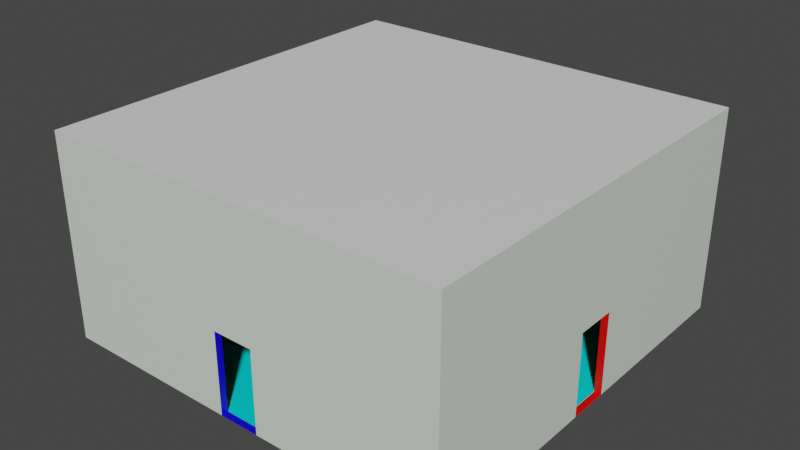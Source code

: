 # Source: dungeon_room.blend  (saved by Blender 3.0.42; exported with 4.5.12 LTS)
import bpy
from mathutils import Matrix  # noqa: F401  (used for matrix-valued properties, if any)

bpy.ops.wm.read_factory_settings(use_empty=True)
scene = bpy.context.scene
scene.name = 'Scene'

# ---- collections
col_collection = bpy.data.collections.new('Collection'); scene.collection.children.link(col_collection)

# ---- materials (node trees are filled in below, after node groups)
mat_inside_roof = bpy.data.materials.new('inside_roof')
mat_inside_roof.alpha_threshold = 0.0
mat_inside_roof.use_transparent_shadow = False
mat_inside_roof.line_color = (0.0, 0.0, 0.0, 1.0)
mat_outside_walls = bpy.data.materials.new('outside_walls')
mat_outside_walls.use_transparent_shadow = False
mat_roof = bpy.data.materials.new('roof')
mat_roof.use_transparent_shadow = False
mat_inside_walls = bpy.data.materials.new('inside_walls')
mat_inside_walls.use_transparent_shadow = False
mat_inside_floor = bpy.data.materials.new('inside_floor')
mat_inside_floor.use_transparent_shadow = False
mat_door1 = bpy.data.materials.new('door1')
mat_door1.use_transparent_shadow = False
mat_door2 = bpy.data.materials.new('door2')
mat_door2.use_transparent_shadow = False
mat_door3 = bpy.data.materials.new('door3')
mat_door3.use_transparent_shadow = False
mat_door4 = bpy.data.materials.new('door4')
mat_door4.use_transparent_shadow = False

# ---- material node trees
mat_inside_roof.use_nodes = True; mat_inside_roof.node_tree.nodes.clear()
_N = mat_inside_roof.node_tree.nodes; _L = mat_inside_roof.node_tree.links
n0 = _N.new('ShaderNodeOutputMaterial'); n0.name = 'Material Output'; n0.location = (300, 300)
n1 = _N.new('ShaderNodeBsdfPrincipled'); n1.name = 'Principled BSDF'; n1.location = (10, 300)
n1.distribution = 'GGX'
n1.subsurface_method = 'RANDOM_WALK_SKIN'
n1.inputs[0].default_value = (0.0, 0.1034, 0.8, 1.0)
n1.inputs[2].default_value = 0.4
n1.inputs[3].default_value = 1.45
n1.inputs[27].default_value = (0.0, 0.0, 0.0, 1.0)
n1.inputs[28].default_value = 1.0
_L.new(n1.outputs[0], n0.inputs[0])
n0.is_active_output = True
mat_outside_walls.use_nodes = True; mat_outside_walls.node_tree.nodes.clear()
_N = mat_outside_walls.node_tree.nodes; _L = mat_outside_walls.node_tree.links
n0 = _N.new('ShaderNodeBsdfPrincipled'); n0.name = 'Principled BSDF'; n0.location = (10, 300)
n0.distribution = 'GGX'
n0.subsurface_method = 'RANDOM_WALK_SKIN'
n0.inputs[0].default_value = (0.7289, 0.8, 0.7041, 1.0)
n0.inputs[3].default_value = 1.45
n0.inputs[27].default_value = (0.0, 0.0, 0.0, 1.0)
n0.inputs[28].default_value = 1.0
n1 = _N.new('ShaderNodeOutputMaterial'); n1.name = 'Material Output'; n1.location = (300, 300)
_L.new(n0.outputs[0], n1.inputs[0])
n1.is_active_output = True
mat_roof.use_nodes = True; mat_roof.node_tree.nodes.clear()
_N = mat_roof.node_tree.nodes; _L = mat_roof.node_tree.links
n0 = _N.new('ShaderNodeBsdfPrincipled'); n0.name = 'Principled BSDF'; n0.location = (10, 300)
n0.distribution = 'GGX'
n0.subsurface_method = 'RANDOM_WALK_SKIN'
n0.inputs[3].default_value = 1.45
n0.inputs[27].default_value = (0.0, 0.0, 0.0, 1.0)
n0.inputs[28].default_value = 1.0
n1 = _N.new('ShaderNodeOutputMaterial'); n1.name = 'Material Output'; n1.location = (300, 300)
_L.new(n0.outputs[0], n1.inputs[0])
n1.is_active_output = True
mat_inside_walls.use_nodes = True; mat_inside_walls.node_tree.nodes.clear()
_N = mat_inside_walls.node_tree.nodes; _L = mat_inside_walls.node_tree.links
n0 = _N.new('ShaderNodeBsdfPrincipled'); n0.name = 'Principled BSDF'; n0.location = (10, 300)
n0.distribution = 'GGX'
n0.subsurface_method = 'RANDOM_WALK_SKIN'
n0.inputs[0].default_value = (0.009876, 0.8, 0.0, 1.0)
n0.inputs[3].default_value = 1.45
n0.inputs[27].default_value = (0.0, 0.0, 0.0, 1.0)
n0.inputs[28].default_value = 1.0
n1 = _N.new('ShaderNodeOutputMaterial'); n1.name = 'Material Output'; n1.location = (300, 300)
_L.new(n0.outputs[0], n1.inputs[0])
n1.is_active_output = True
mat_inside_floor.use_nodes = True; mat_inside_floor.node_tree.nodes.clear()
_N = mat_inside_floor.node_tree.nodes; _L = mat_inside_floor.node_tree.links
n0 = _N.new('ShaderNodeBsdfPrincipled'); n0.name = 'Principled BSDF'; n0.location = (10, 300)
n0.distribution = 'GGX'
n0.subsurface_method = 'RANDOM_WALK_SKIN'
n0.inputs[0].default_value = (0.0, 0.7748, 0.8, 1.0)
n0.inputs[3].default_value = 1.45
n0.inputs[27].default_value = (0.0, 0.0, 0.0, 1.0)
n0.inputs[28].default_value = 1.0
n1 = _N.new('ShaderNodeOutputMaterial'); n1.name = 'Material Output'; n1.location = (300, 300)
_L.new(n0.outputs[0], n1.inputs[0])
n1.is_active_output = True
mat_door1.use_nodes = True; mat_door1.node_tree.nodes.clear()
_N = mat_door1.node_tree.nodes; _L = mat_door1.node_tree.links
n0 = _N.new('ShaderNodeBsdfPrincipled'); n0.name = 'Principled BSDF'; n0.location = (10, 300)
n0.distribution = 'GGX'
n0.subsurface_method = 'RANDOM_WALK_SKIN'
n0.inputs[0].default_value = (0.8, 0.7423, 0.0, 1.0)
n0.inputs[3].default_value = 1.45
n0.inputs[27].default_value = (0.0, 0.0, 0.0, 1.0)
n0.inputs[28].default_value = 1.0
n1 = _N.new('ShaderNodeOutputMaterial'); n1.name = 'Material Output'; n1.location = (300, 300)
_L.new(n0.outputs[0], n1.inputs[0])
n1.is_active_output = True
mat_door2.use_nodes = True; mat_door2.node_tree.nodes.clear()
_N = mat_door2.node_tree.nodes; _L = mat_door2.node_tree.links
n0 = _N.new('ShaderNodeBsdfPrincipled'); n0.name = 'Principled BSDF'; n0.location = (10, 300)
n0.distribution = 'GGX'
n0.subsurface_method = 'RANDOM_WALK_SKIN'
n0.inputs[0].default_value = (0.0, 0.8, 0.009941, 1.0)
n0.inputs[3].default_value = 1.45
n0.inputs[27].default_value = (0.0, 0.0, 0.0, 1.0)
n0.inputs[28].default_value = 1.0
n1 = _N.new('ShaderNodeOutputMaterial'); n1.name = 'Material Output'; n1.location = (300, 300)
_L.new(n0.outputs[0], n1.inputs[0])
n1.is_active_output = True
mat_door3.use_nodes = True; mat_door3.node_tree.nodes.clear()
_N = mat_door3.node_tree.nodes; _L = mat_door3.node_tree.links
n0 = _N.new('ShaderNodeBsdfPrincipled'); n0.name = 'Principled BSDF'; n0.location = (10, 300)
n0.distribution = 'GGX'
n0.subsurface_method = 'RANDOM_WALK_SKIN'
n0.inputs[0].default_value = (0.008443, 0.0, 0.8, 1.0)
n0.inputs[3].default_value = 1.45
n0.inputs[27].default_value = (0.0, 0.0, 0.0, 1.0)
n0.inputs[28].default_value = 1.0
n1 = _N.new('ShaderNodeOutputMaterial'); n1.name = 'Material Output'; n1.location = (300, 300)
_L.new(n0.outputs[0], n1.inputs[0])
n1.is_active_output = True
mat_door4.use_nodes = True; mat_door4.node_tree.nodes.clear()
_N = mat_door4.node_tree.nodes; _L = mat_door4.node_tree.links
n0 = _N.new('ShaderNodeBsdfPrincipled'); n0.name = 'Principled BSDF'; n0.location = (10, 300)
n0.distribution = 'GGX'
n0.subsurface_method = 'RANDOM_WALK_SKIN'
n0.inputs[0].default_value = (0.8, 0.001288, 0.0, 1.0)
n0.inputs[3].default_value = 1.45
n0.inputs[27].default_value = (0.0, 0.0, 0.0, 1.0)
n0.inputs[28].default_value = 1.0
n1 = _N.new('ShaderNodeOutputMaterial'); n1.name = 'Material Output'; n1.location = (300, 300)
_L.new(n0.outputs[0], n1.inputs[0])
n1.is_active_output = True

# ---- world
world_world = bpy.data.worlds.new('World'); scene.world = world_world
world_world.use_nodes = True; world_world.node_tree.nodes.clear()
_N = world_world.node_tree.nodes; _L = world_world.node_tree.links
n0 = _N.new('ShaderNodeOutputWorld'); n0.name = 'World Output'; n0.location = (300, 300)
n1 = _N.new('ShaderNodeBackground'); n1.name = 'Background'; n1.location = (10, 300)
n1.inputs[0].default_value = (0.05088, 0.05088, 0.05088, 1.0)
_L.new(n1.outputs[0], n0.inputs[0])
n0.is_active_output = True
world_world.color = (0.05088, 0.05088, 0.05088)
world_world.use_sun_shadow = False
world_world.sun_shadow_jitter_overblur = 0.0

# ---- meshes
me_cube = bpy.data.meshes.new('Cube')
me_cube.from_pydata([(1.0, 1.0, 2.0), (0.9663, 0.9663, 1.933), (1.0, 1.0, 0.0), (0.9663, 0.9663, 0.0), (1.0, -1.0, 2.0), (0.9663, -0.9663, 1.933), (1.0, -1.0, 0.0), (0.9663, -0.9663, 0.0), (-1.0, 1.0, 2.0), (-0.9663, 0.9663, 1.933), (-1.0, 1.0, 0.0), (-0.9663, 0.9663, 0.0), (-1.0, -1.0, 2.0), (-0.9663, -0.9663, 1.933), (-1.0, -1.0, 0.0), (-0.9663, -0.9663, 0.0), (-1.0, -0.1, 0.0), (-1.0, -0.1, 0.8), (-1.0, 0.1, 0.8), (-1.0, 0.1, 0.0), (1.0, -0.1, 0.0), (1.0, -0.1, 0.8), (1.0, 0.1, 0.8), (1.0, 0.1, 0.0), (-0.9663, -0.1, 0.0), (-0.9663, -0.1, 0.8), (-0.9663, 0.1, 0.8), (-0.9663, 0.1, 0.0), (0.9663, -0.1, 0.0), (0.9663, -0.1, 0.8), (0.9663, 0.1, 0.8), (0.9663, 0.1, 0.0), (-0.1, -1.0, 0.0), (-0.1, -1.0, 0.8), (0.1, -1.0, 0.8), (0.1, -1.0, 0.0), (-0.1, 1.0, 0.0), (-0.1, 1.0, 0.8), (0.1, 1.0, 0.8), (0.1, 1.0, 0.0), (-0.1, -0.9663, 0.0), (-0.1, -0.9663, 0.8), (0.1, -0.9663, 0.8), (0.1, -0.9663, 0.0), (-0.1, 0.9663, 0.0), (-0.1, 0.9663, 0.8), (0.1, 0.9663, 0.8), (0.1, 0.9663, 0.0)], [], [(0, 8, 12, 4), (6, 4, 12, 14, 32, 33, 34, 35), (16, 14, 12, 8, 10, 19, 18, 17), (23, 2, 0, 4, 6, 20, 21, 22), (10, 8, 0, 2, 39, 38, 37, 36), (1, 5, 13, 9), (40, 15, 13, 5, 7, 43, 42, 41), (26, 27, 11, 9, 13, 15, 24, 25), (29, 28, 7, 5, 1, 3, 31, 30), (47, 3, 1, 9, 11, 44, 45, 46), (29, 21, 20, 28), (16, 17, 25, 24), (18, 19, 27, 26), (31, 23, 22, 30), (17, 18, 26, 25), (30, 22, 21, 29), (33, 32, 40, 41), (44, 36, 37, 45), (46, 38, 39, 47), (35, 34, 42, 43), (37, 38, 46, 45), (34, 33, 41, 42), (43, 7, 28, 31, 3, 47), (20, 23, 31, 28), (44, 47, 39, 36), (24, 27, 19, 16), (40, 32, 35, 43), (44, 11, 27, 24, 15, 40), (47, 44, 40, 43)])
me_cube.polygons.foreach_set('material_index', [2, 1, 1, 1, 1, 0, 3, 3, 3, 3, 8, 6, 6, 8, 6, 8, 7, 5, 5, 7, 5, 7, 4, 8, 5, 6, 7, 4, 4])
_uv = me_cube.uv_layers.new(name='UVMap')
_uv.uv.foreach_set('vector', [0.625, 0.5, 0.875, 0.5, 0.875, 0.75, 0.625, 0.75, 0.375, 0.75, 0.625, 0.75, 0.625, 1.0, 0.375, 1.0, 0.375, 0.8875, 0.475, 0.8875, 0.475, 0.8625, 0.375, 0.8625, 0.375, 0.1125, 0.375, 0.0, 0.625, 0.0, 0.625, 0.25, 0.375, 0.25, 0.375, 0.1375, 0.475, 0.1375, 0.475, 0.1125, 0.375, 0.6125, 0.375, 0.5, 0.625, 0.5, 0.625, 0.75, 0.375, 0.75, 0.375, 0.6375, 0.475, 0.6375, 0.475, 0.6125, 0.375, 0.25, 0.625, 0.25, 0.625, 0.5, 0.375, 0.5, 0.375, 0.3875, 0.475, 0.3875, 0.475, 0.3625, 0.375, 0.3625, 0.625, 0.5, 0.625, 0.75, 0.875, 0.75, 0.875, 0.5, 0.375, 0.8879, 0.375, 1.0, 0.625, 1.0, 0.625, 0.75, 0.375, 0.75, 0.375, 0.8621, 0.4785, 0.8621, 0.4785, 0.8879, 0.4785, 0.1379, 0.375, 0.1379, 0.375, 0.25, 0.625, 0.25, 0.625, 0.0, 0.375, 0.0, 0.375, 0.1121, 0.4785, 0.1121, 0.4785, 0.6379, 0.375, 0.6379, 0.375, 0.75, 0.625, 0.75, 0.625, 0.5, 0.375, 0.5, 0.375, 0.6121, 0.4785, 0.6121, 0.375, 0.3879, 0.375, 0.5, 0.625, 0.5, 0.625, 0.25, 0.375, 0.25, 0.375, 0.3621, 0.4785, 0.3621, 0.4785, 0.3879, 0.625, 0.0, 0.625, 0.0, 0.375, 0.25, 0.375, 0.25, 0.375, 0.25, 0.625, 0.0, 0.625, 0.0, 0.375, 0.25, 0.625, 0.5, 0.375, 0.75, 0.375, 0.75, 0.625, 0.5, 0.375, 0.75, 0.375, 0.75, 0.625, 0.5, 0.625, 0.5, 0.875, 0.5682, 0.625, 0.5682, 0.625, 0.5701, 0.875, 0.5701, 0.625, 0.6799, 0.625, 0.6818, 0.875, 0.6818, 0.875, 0.6799, 0.625, 0.06818, 0.375, 0.06818, 0.375, 0.0701, 0.625, 0.0701, 0.375, 0.1799, 0.375, 0.1818, 0.625, 0.1818, 0.625, 0.1799, 0.625, 0.5701, 0.625, 0.5682, 0.375, 0.5682, 0.375, 0.5701, 0.375, 0.6818, 0.625, 0.6818, 0.625, 0.6799, 0.375, 0.6799, 0.875, 0.5682, 0.625, 0.5682, 0.625, 0.5701, 0.875, 0.5701, 0.625, 0.6818, 0.875, 0.6818, 0.875, 0.6799, 0.625, 0.6799, 0.0, 0.0, 0.0, 0.0, 0.0, 0.0, 0.0, 0.0, 0.0, 0.0, 0.0, 0.0, 0.0, 0.0, 0.0, 0.0, 0.0, 0.0, 0.0, 0.0, 0.2375, 0.5042, 0.2625, 0.5042, 0.2625, 0.5, 0.2375, 0.5, 0.1292, 0.6375, 0.1292, 0.6125, 0.125, 0.6125, 0.125, 0.6375, 0.375, 0.0701, 0.375, 0.06818, 0.375, 0.6818, 0.375, 0.6799, 0.0, 0.0, 0.0, 0.0, 0.0, 0.0, 0.0, 0.0, 0.0, 0.0, 0.0, 0.0, 0.2625, 0.5042, 0.2375, 0.5042, 0.0, 0.0, 0.375, 0.6799])
me_cube.materials.append(mat_inside_roof)
me_cube.materials.append(mat_outside_walls)
me_cube.materials.append(mat_roof)
me_cube.materials.append(mat_inside_walls)
me_cube.materials.append(mat_inside_floor)
me_cube.materials.append(mat_door1)
me_cube.materials.append(mat_door2)
me_cube.materials.append(mat_door3)
me_cube.materials.append(mat_door4)
me_cube.use_remesh_preserve_volume = False
me_cube.use_remesh_preserve_attributes = False
me_cube.use_mirror_vertex_groups = False
me_cube.update()

# ---- objects
ob_room = bpy.data.objects.new('Room', me_cube)
ob_exit1 = bpy.data.objects.new('exit1', None)
ob_exit2 = bpy.data.objects.new('exit2', None)
ob_exit3 = bpy.data.objects.new('exit3', None)
ob_exit4 = bpy.data.objects.new('exit4', None)

# ---- transforms, parenting, visibility, modifiers, constraints
ob_room.location = (0.0, 0.0, 0.0)
ob_room.scale = (5.0, 5.0, 2.5)
ob_room.lock_rotations_4d = False
ob_room.empty_display_type = 'ARROWS'
ob_room.lineart.crease_threshold = 0.0
ob_exit1.parent = ob_room
ob_exit1.matrix_parent_inverse = Matrix(((0.2, -0.0, 0.0, -0.0), (-0.0, 0.2, -0.0, 0.0), (0.0, -0.0, 0.4, -0.0), (-0.0, 0.0, -0.0, 1.0)))
ob_exit1.location = (0.0, 5.0, 0.0)
ob_exit1.empty_display_type = 'ARROWS'
ob_exit2.parent = ob_room
ob_exit2.matrix_parent_inverse = Matrix(((0.2, -0.0, 0.0, -0.0), (-0.0, 0.2, -0.0, 0.0), (0.0, -0.0, 0.4, -0.0), (-0.0, 0.0, -0.0, 1.0)))
ob_exit2.location = (-5.0, 0.0, 0.0)
ob_exit2.rotation_euler = (0.0, 0.0, 1.571)
ob_exit2.empty_display_type = 'ARROWS'
ob_exit3.parent = ob_room
ob_exit3.matrix_parent_inverse = Matrix(((0.2, -0.0, 0.0, -0.0), (-0.0, 0.2, -0.0, 0.0), (0.0, -0.0, 0.4, -0.0), (-0.0, 0.0, -0.0, 1.0)))
ob_exit3.location = (0.0, -5.0, 0.0)
ob_exit3.rotation_euler = (0.0, 0.0, 3.142)
ob_exit3.empty_display_type = 'ARROWS'
ob_exit4.parent = ob_room
ob_exit4.matrix_parent_inverse = Matrix(((0.2, -0.0, 0.0, -0.0), (-0.0, 0.2, -0.0, 0.0), (0.0, -0.0, 0.4, -0.0), (-0.0, 0.0, -0.0, 1.0)))
ob_exit4.location = (5.0, 0.0, 0.0)
ob_exit4.rotation_euler = (0.0, 0.0, 4.712)
ob_exit4.empty_display_type = 'ARROWS'

# ---- collection membership
col_collection.objects.link(ob_room)
col_collection.objects.link(ob_exit1)
col_collection.objects.link(ob_exit2)
col_collection.objects.link(ob_exit3)
col_collection.objects.link(ob_exit4)

# ---- scene / render settings (as saved in the file)
scene.frame_start = 1; scene.frame_end = 250; scene.frame_set(1)
scene.render.engine = 'BLENDER_EEVEE_NEXT'
scene.cycles.sampling_pattern = 'TABULATED_SOBOL'
scene.cycles.use_light_tree = False
scene.view_settings.view_transform = 'Filmic'
bpy.context.view_layer.update()

# ---- added for rendering (the .blend has no active camera and no usable light): camera, sun
cam_auto = bpy.data.cameras.new('AutoCamera')
cam_auto.lens = 50.0
cam_auto.sensor_width = 36.0
cam_auto.clip_end = 1000.0
ob_auto_camera = bpy.data.objects.new('AutoCamera', cam_auto)
scene.collection.objects.link(ob_auto_camera)
ob_auto_camera.location = (13.8784, -16.654, 13.6027)
ob_auto_camera.rotation_euler = (1.09748, -7.21219e-08, 0.694738)
scene.camera = ob_auto_camera
light_auto_sun = bpy.data.lights.new('AutoSun', 'SUN')
light_auto_sun.energy = 3.0
light_auto_sun.angle = 0.0523599
ob_auto_sun = bpy.data.objects.new('AutoSun', light_auto_sun)
scene.collection.objects.link(ob_auto_sun)
ob_auto_sun.rotation_euler = (0.872665, 0.174533, 0.523599)
bpy.context.view_layer.update()
